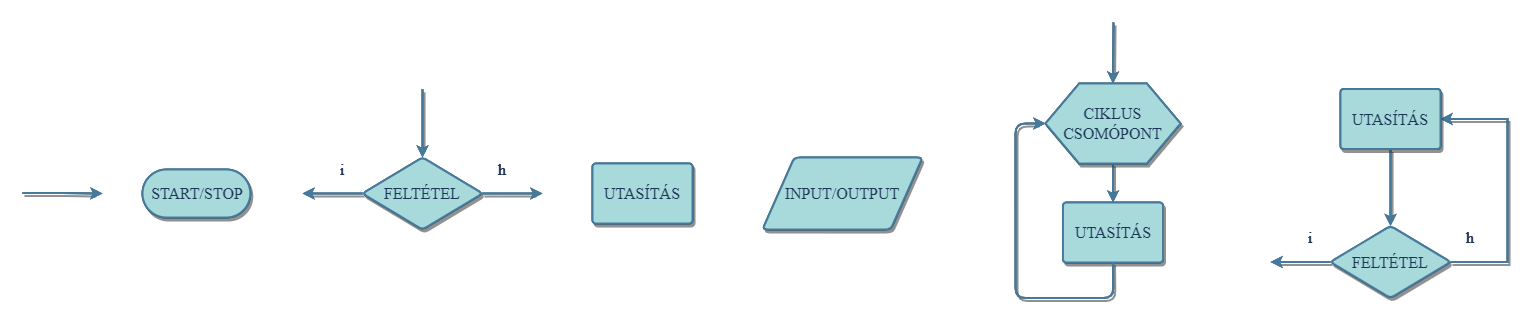

The diagram above was exported from draw.io. Its source (the exported page's mxGraphModel, read from the mxfile embedded in the PNG):
<mxGraphModel dx="1376" dy="983" grid="0" gridSize="0" guides="1" tooltips="1" connect="1" arrows="1" page="1" pageScale="1" pageWidth="1400" pageHeight="300">
  <root>
    <mxCell id="0" />
    <mxCell id="1" parent="0" />
    <mxCell id="5wU4tfUyQZ4xAkZQJM8m-11" value="" style="html=1;jettySize=18;fontSize=11;strokeColor=rgb(69,123,157);strokeOpacity=100;strokeWidth=0.6;arcSize=10;edgeStyle=orthogonalEdgeStyle;startArrow=none;endArrow=block;endFill=1;exitX=0;exitY=0.5;entryX=0;entryY=0.5;entryDx=0;entryDy=0;exitDx=0;exitDy=0;fontColor=rgb(29,53,87);rounded=0;shadow=1;" parent="1" source="5wU4tfUyQZ4xAkZQJM8m-4" edge="1">
      <mxGeometry width="100" height="100" relative="1" as="geometry">
        <mxPoint x="70" y="206" as="targetPoint" />
      </mxGeometry>
    </mxCell>
    <mxCell id="5wU4tfUyQZ4xAkZQJM8m-12" value="NO" style="text;html=1;resizable=0;align=center;verticalAlign=middle;fontColor=rgb(29,53,87);rounded=0;shadow=1;" parent="5wU4tfUyQZ4xAkZQJM8m-11" vertex="1">
      <mxGeometry x="-0.3346584392717771" relative="1" as="geometry" />
    </mxCell>
    <mxCell id="8Vfc8LpqsO997ZH_ZEWY-1" value="START/STOP" style="shape=mxgraph.flowchart.start/terminator;whiteSpace=wrap;html=1;fillColor=rgb(168,218,220);strokeColor=rgb(69,123,157);strokeWidth=2;noLabel=none;fontSize=16;fontColor=rgb(29,53,87);rounded=0;shadow=1;" vertex="1" name="Start/Terminator" parent="1">
      <mxGeometry x="151" y="-51" width="110" height="48" as="geometry" />
    </mxCell>
    <mxCell id="8Vfc8LpqsO997ZH_ZEWY-2" value="" style="endArrow=classic;html=1;noLabel=none;strokeColor=rgb(69,123,157);fontColor=rgb(29,53,87);rounded=0;shadow=1;" edge="1" name="Line" parent="1">
      <mxGeometry width="50" height="50" relative="1" as="geometry">
        <mxPoint x="31" y="-27.420000000000016" as="sourcePoint" />
        <mxPoint x="111" y="-27" as="targetPoint" />
        <Array as="points">
          <mxPoint x="71" y="-27.420000000000016" />
        </Array>
      </mxGeometry>
    </mxCell>
    <mxCell id="8Vfc8LpqsO997ZH_ZEWY-3" value="FELTÉTEL" style="shape=mxgraph.flowchart.decision;whiteSpace=wrap;html=1;fillColor=rgb(168,218,220);strokeColor=rgb(69,123,157);strokeWidth=2;noLabel=none;fontSize=16;fontColor=rgb(29,53,87);rounded=0;shadow=1;" vertex="1" name="Decision" parent="1">
      <mxGeometry x="371" y="-63" width="120" height="72" as="geometry" />
    </mxCell>
    <mxCell id="8Vfc8LpqsO997ZH_ZEWY-5" value="" style="endArrow=classic;html=1;noLabel=none;entryX=0.5;entryY=0;entryDx=0;entryDy=0;entryPerimeter=0;strokeColor=rgb(69,123,157);fontColor=rgb(29,53,87);rounded=0;shadow=1;" edge="1" name="Line" parent="1" target="8Vfc8LpqsO997ZH_ZEWY-3">
      <mxGeometry width="50" height="50" relative="1" as="geometry">
        <mxPoint x="431" y="-131" as="sourcePoint" />
        <mxPoint x="391" y="-41" as="targetPoint" />
      </mxGeometry>
    </mxCell>
    <mxCell id="8Vfc8LpqsO997ZH_ZEWY-6" value="" style="endArrow=classic;html=1;noLabel=none;exitX=0;exitY=0.5;exitDx=0;exitDy=0;exitPerimeter=0;strokeColor=rgb(69,123,157);fontColor=rgb(29,53,87);rounded=0;shadow=1;" edge="1" name="Line" parent="1" source="8Vfc8LpqsO997ZH_ZEWY-3">
      <mxGeometry width="50" height="50" relative="1" as="geometry">
        <mxPoint x="301" y="-27" as="sourcePoint" />
        <mxPoint x="311" y="-27" as="targetPoint" />
      </mxGeometry>
    </mxCell>
    <mxCell id="8Vfc8LpqsO997ZH_ZEWY-8" value="" style="endArrow=classic;html=1;noLabel=none;exitX=1;exitY=0.5;exitDx=0;exitDy=0;exitPerimeter=0;strokeColor=rgb(69,123,157);fontColor=rgb(29,53,87);rounded=0;shadow=1;" edge="1" name="Line" parent="1" source="8Vfc8LpqsO997ZH_ZEWY-3">
      <mxGeometry width="50" height="50" relative="1" as="geometry">
        <mxPoint x="521" y="-21" as="sourcePoint" />
        <mxPoint x="551" y="-27" as="targetPoint" />
      </mxGeometry>
    </mxCell>
    <mxCell id="8Vfc8LpqsO997ZH_ZEWY-9" value="UTASÍTÁS" style="shape=mxgraph.flowchart.process;whiteSpace=wrap;html=1;fillColor=rgb(168,218,220);strokeColor=rgb(69,123,157);strokeWidth=2;noLabel=none;fontSize=16;fontColor=rgb(29,53,87);rounded=0;shadow=1;" vertex="1" name="Process" parent="1">
      <mxGeometry x="601" y="-57" width="100" height="60" as="geometry" />
    </mxCell>
    <mxCell id="8Vfc8LpqsO997ZH_ZEWY-11" value="i" style="text;html=1;strokeColor=none;fillColor=none;align=center;verticalAlign=middle;whiteSpace=wrap;noLabel=none;fontSize=16;fontColor=rgb(29,53,87);rounded=0;shadow=1;" vertex="1" name="Text" parent="1">
      <mxGeometry x="331" y="-71" width="40" height="40" as="geometry" />
    </mxCell>
    <mxCell id="8Vfc8LpqsO997ZH_ZEWY-13" value="h" style="text;html=1;strokeColor=none;fillColor=none;align=center;verticalAlign=middle;whiteSpace=wrap;noLabel=none;fontSize=16;fontColor=rgb(29,53,87);rounded=0;shadow=1;" vertex="1" name="Text" parent="1">
      <mxGeometry x="491" y="-71" width="40" height="40" as="geometry" />
    </mxCell>
    <mxCell id="8Vfc8LpqsO997ZH_ZEWY-14" value="INPUT/OUTPUT" style="shape=mxgraph.flowchart.data;whiteSpace=wrap;html=1;fillColor=rgb(168,218,220);strokeColor=rgb(69,123,157);strokeWidth=2;noLabel=none;fontSize=16;fontColor=rgb(29,53,87);rounded=0;shadow=1;" vertex="1" name="Data" parent="1">
      <mxGeometry x="771" y="-63" width="160" height="72" as="geometry" />
    </mxCell>
    <mxCell id="8Vfc8LpqsO997ZH_ZEWY-15" value="FELTÉTEL" style="shape=mxgraph.flowchart.decision;whiteSpace=wrap;html=1;fillColor=rgb(168,218,220);strokeColor=rgb(69,123,157);strokeWidth=2;noLabel=none;fontSize=16;fontColor=rgb(29,53,87);rounded=0;shadow=1;" vertex="1" name="Decision" parent="1">
      <mxGeometry x="1339" y="5.5" width="120" height="72" as="geometry" />
    </mxCell>
    <mxCell id="8Vfc8LpqsO997ZH_ZEWY-16" value="" style="endArrow=classic;html=1;noLabel=none;entryX=0.5;entryY=0;entryDx=0;entryDy=0;entryPerimeter=0;strokeColor=rgb(69,123,157);fontColor=rgb(29,53,87);rounded=0;exitX=0.5;exitY=1;exitDx=0;exitDy=0;exitPerimeter=0;shadow=1;" edge="1" name="Line" target="8Vfc8LpqsO997ZH_ZEWY-15" parent="1" source="8Vfc8LpqsO997ZH_ZEWY-21">
      <mxGeometry width="50" height="50" relative="1" as="geometry">
        <mxPoint x="1399" y="-62.5" as="sourcePoint" />
        <mxPoint x="1359" y="27.5" as="targetPoint" />
      </mxGeometry>
    </mxCell>
    <mxCell id="8Vfc8LpqsO997ZH_ZEWY-17" value="" style="endArrow=classic;html=1;noLabel=none;exitX=0;exitY=0.5;exitDx=0;exitDy=0;exitPerimeter=0;strokeColor=rgb(69,123,157);fontColor=rgb(29,53,87);rounded=0;shadow=1;" edge="1" name="Line" source="8Vfc8LpqsO997ZH_ZEWY-15" parent="1">
      <mxGeometry width="50" height="50" relative="1" as="geometry">
        <mxPoint x="1269" y="41.5" as="sourcePoint" />
        <mxPoint x="1279" y="41.5" as="targetPoint" />
      </mxGeometry>
    </mxCell>
    <mxCell id="8Vfc8LpqsO997ZH_ZEWY-18" value="" style="endArrow=classic;html=1;noLabel=none;strokeColor=rgb(69,123,157);fontColor=rgb(29,53,87);rounded=0;entryX=1;entryY=0.5;entryDx=0;entryDy=0;entryPerimeter=0;exitX=1;exitY=0.5;exitDx=0;exitDy=0;exitPerimeter=0;shadow=1;" edge="1" name="Line" source="8Vfc8LpqsO997ZH_ZEWY-15" parent="1" target="8Vfc8LpqsO997ZH_ZEWY-21">
      <mxGeometry width="50" height="50" relative="1" as="geometry">
        <mxPoint x="1588" y="73.5" as="sourcePoint" />
        <mxPoint x="1471" y="-99.5" as="targetPoint" />
        <Array as="points">
          <mxPoint x="1516" y="41.5" />
          <mxPoint x="1516" y="-101.5" />
        </Array>
      </mxGeometry>
    </mxCell>
    <mxCell id="8Vfc8LpqsO997ZH_ZEWY-19" value="i" style="text;html=1;strokeColor=none;fillColor=none;align=center;verticalAlign=middle;whiteSpace=wrap;noLabel=none;fontSize=16;fontColor=rgb(29,53,87);rounded=0;shadow=1;" vertex="1" name="Text" parent="1">
      <mxGeometry x="1299" y="-2.5" width="40" height="40" as="geometry" />
    </mxCell>
    <mxCell id="8Vfc8LpqsO997ZH_ZEWY-20" value="h" style="text;html=1;strokeColor=none;fillColor=none;align=center;verticalAlign=middle;whiteSpace=wrap;noLabel=none;fontSize=16;fontColor=rgb(29,53,87);rounded=0;shadow=1;" vertex="1" name="Text" parent="1">
      <mxGeometry x="1459" y="-2.5" width="40" height="40" as="geometry" />
    </mxCell>
    <mxCell id="8Vfc8LpqsO997ZH_ZEWY-21" value="UTASÍTÁS" style="shape=mxgraph.flowchart.process;whiteSpace=wrap;html=1;fillColor=rgb(168,218,220);strokeColor=rgb(69,123,157);strokeWidth=2;noLabel=none;fontSize=16;fontColor=rgb(29,53,87);rounded=0;shadow=1;" vertex="1" name="Process" parent="1">
      <mxGeometry x="1349" y="-131.5" width="100" height="60" as="geometry" />
    </mxCell>
    <mxCell id="8Vfc8LpqsO997ZH_ZEWY-28" value="" style="edgeStyle=orthogonalEdgeStyle;rounded=1;strokeColor=rgb(69,123,157);orthogonalLoop=1;jettySize=auto;html=1;fontColor=rgb(29,53,87);fillColor=rgb(168,218,220);noLabel=none;shadow=1;" edge="1" parent="1" source="8Vfc8LpqsO997ZH_ZEWY-22" target="8Vfc8LpqsO997ZH_ZEWY-27">
      <mxGeometry relative="1" as="geometry" />
    </mxCell>
    <mxCell id="8Vfc8LpqsO997ZH_ZEWY-22" value="CIKLUS CSOMÓPONT" style="shape=hexagon;perimeter=hexagonPerimeter2;whiteSpace=wrap;html=1;noLabel=none;fillColor=rgb(168,218,220);strokeColor=rgb(69,123,157);fontColor=rgb(29,53,87);fontSize=16;shadow=1;" vertex="1" name="Hexagon" parent="1">
      <mxGeometry x="1054" y="-137" width="135" height="80" as="geometry" />
    </mxCell>
    <mxCell id="8Vfc8LpqsO997ZH_ZEWY-23" value="" style="endArrow=classic;html=1;rounded=1;fontColor=rgb(29,53,87);strokeColor=rgb(69,123,157);fillColor=rgb(168,218,220);noLabel=none;entryX=0.5;entryY=0;entryDx=0;entryDy=0;shadow=1;" edge="1" name="Directional Connector" parent="1" target="8Vfc8LpqsO997ZH_ZEWY-22">
      <mxGeometry width="50" height="50" relative="1" as="geometry">
        <mxPoint x="1122" y="-198" as="sourcePoint" />
        <mxPoint x="1044" y="-78" as="targetPoint" />
      </mxGeometry>
    </mxCell>
    <mxCell id="8Vfc8LpqsO997ZH_ZEWY-27" value="UTASÍTÁS" style="shape=mxgraph.flowchart.process;whiteSpace=wrap;html=1;fillColor=rgb(168,218,220);strokeColor=rgb(69,123,157);strokeWidth=2;noLabel=none;fontSize=16;fontColor=rgb(29,53,87);rounded=0;shadow=1;" vertex="1" name="Process" parent="1">
      <mxGeometry x="1071.5" y="-18" width="100" height="60" as="geometry" />
    </mxCell>
    <mxCell id="8Vfc8LpqsO997ZH_ZEWY-29" value="" style="endArrow=classic;html=1;rounded=1;fontColor=rgb(29,53,87);strokeColor=rgb(69,123,157);fillColor=rgb(168,218,220);noLabel=none;entryX=0;entryY=0.5;entryDx=0;entryDy=0;exitX=0.5;exitY=1;exitDx=0;exitDy=0;exitPerimeter=0;shadow=1;" edge="1" name="Line" parent="1" source="8Vfc8LpqsO997ZH_ZEWY-27" target="8Vfc8LpqsO997ZH_ZEWY-22">
      <mxGeometry width="50" height="50" relative="1" as="geometry">
        <mxPoint x="994" y="-28" as="sourcePoint" />
        <mxPoint x="1044" y="-78" as="targetPoint" />
        <Array as="points">
          <mxPoint x="1122" y="77.5" />
          <mxPoint x="1024" y="77.5" />
          <mxPoint x="1024" y="-97" />
        </Array>
      </mxGeometry>
    </mxCell>
  </root>
</mxGraphModel>